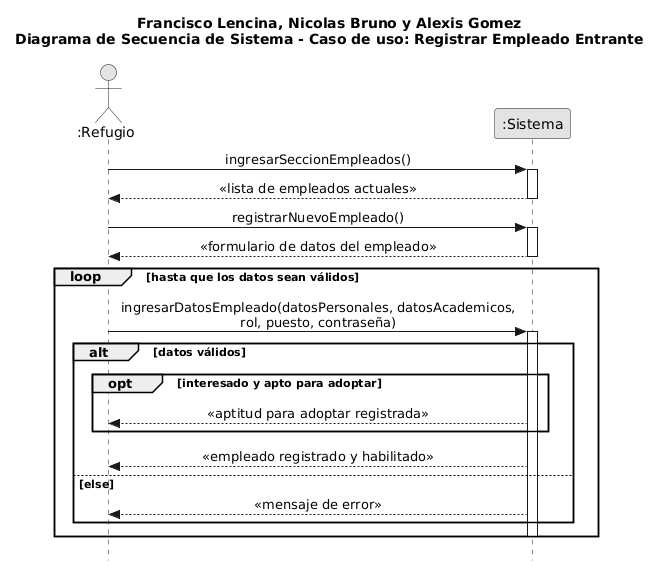

The diagram above was rendered by PlantUML. Its source (embedded in the PNG):
@startuml
skinparam style strictuml
skinparam monochrome true
skinparam sequenceMessageAlign center
hide footbox

title Francisco Lencina, Nicolas Bruno y Alexis Gomez\nDiagrama de Secuencia de Sistema - Caso de uso: Registrar Empleado Entrante

actor ":Refugio" as R
participant ":Sistema" as S

R -> S : ingresarSeccionEmpleados()
activate S
S --> R : «lista de empleados actuales»
deactivate S

R -> S : registrarNuevoEmpleado()
activate S
S --> R : «formulario de datos del empleado»
deactivate S

loop hasta que los datos sean válidos
    R -> S : ingresarDatosEmpleado(datosPersonales, datosAcademicos,\nrol, puesto, contraseña)
    activate S
    alt datos válidos
        opt interesado y apto para adoptar
            S --> R : «aptitud para adoptar registrada»
        end
        S --> R : «empleado registrado y habilitado»
    else else
        S --> R : «mensaje de error»
    end
    deactivate S
end
@enduml